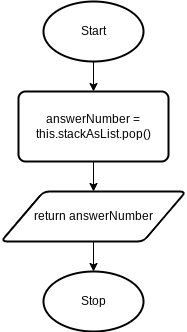

The diagram above was exported from draw.io. Its source (the exported page's mxGraphModel, read from the mxfile embedded in the PNG):
<mxGraphModel dx="246" dy="399" grid="1" gridSize="10" guides="1" tooltips="1" connect="1" arrows="1" fold="1" page="1" pageScale="1" pageWidth="827" pageHeight="1169" math="0" shadow="0">
  <root>
    <mxCell id="0" />
    <mxCell id="1" parent="0" />
    <mxCell id="2" style="edgeStyle=none;html=1;exitX=0.5;exitY=1;exitDx=0;exitDy=0;exitPerimeter=0;entryX=0.5;entryY=0;entryDx=0;entryDy=0;" edge="1" parent="1" source="3" target="5">
      <mxGeometry relative="1" as="geometry" />
    </mxCell>
    <mxCell id="3" value="Start" style="strokeWidth=2;html=1;shape=mxgraph.flowchart.start_1;whiteSpace=wrap;" vertex="1" parent="1">
      <mxGeometry x="80" y="60" width="100" height="60" as="geometry" />
    </mxCell>
    <mxCell id="4" style="edgeStyle=none;html=1;exitX=0.5;exitY=1;exitDx=0;exitDy=0;entryX=0.5;entryY=0;entryDx=0;entryDy=0;" edge="1" parent="1" source="5" target="7">
      <mxGeometry relative="1" as="geometry" />
    </mxCell>
    <mxCell id="5" value="answerNumber = this.stackAsList.pop()" style="rounded=1;whiteSpace=wrap;html=1;absoluteArcSize=1;arcSize=14;strokeWidth=2;" vertex="1" parent="1">
      <mxGeometry x="55" y="150" width="150" height="70" as="geometry" />
    </mxCell>
    <mxCell id="6" style="edgeStyle=none;html=1;exitX=0.5;exitY=1;exitDx=0;exitDy=0;entryX=0.5;entryY=0;entryDx=0;entryDy=0;entryPerimeter=0;" edge="1" parent="1" source="7" target="8">
      <mxGeometry relative="1" as="geometry" />
    </mxCell>
    <mxCell id="7" value="return answerNumber" style="shape=parallelogram;html=1;strokeWidth=2;perimeter=parallelogramPerimeter;whiteSpace=wrap;rounded=1;arcSize=12;size=0.23;" vertex="1" parent="1">
      <mxGeometry x="37.5" y="250" width="185" height="50" as="geometry" />
    </mxCell>
    <mxCell id="8" value="Stop" style="strokeWidth=2;html=1;shape=mxgraph.flowchart.start_1;whiteSpace=wrap;" vertex="1" parent="1">
      <mxGeometry x="80" y="330" width="100" height="60" as="geometry" />
    </mxCell>
  </root>
</mxGraphModel>